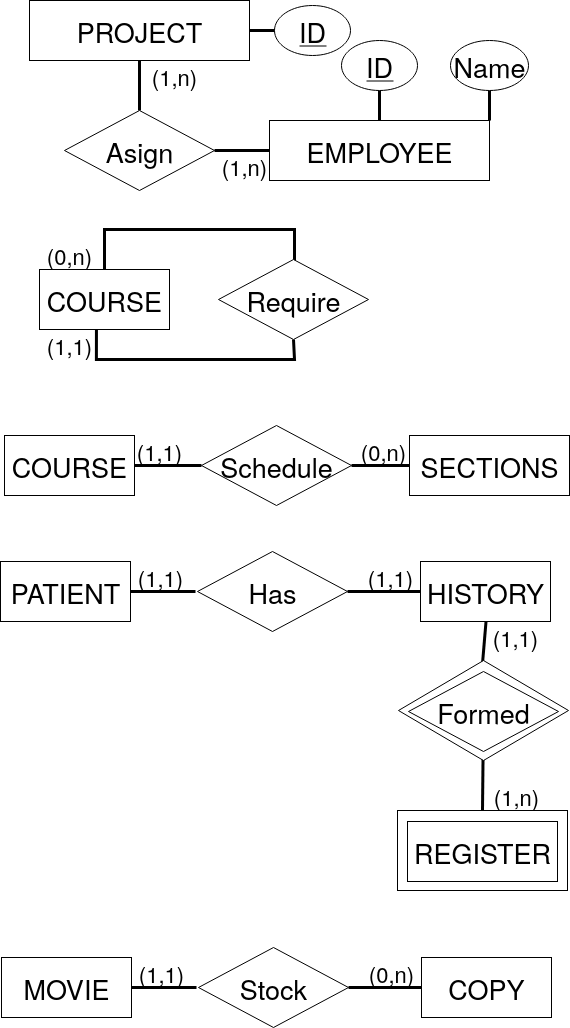

The diagram above was exported from draw.io. Its source (the exported page's mxGraphModel, read from the mxfile embedded in the PNG):
<mxGraphModel dx="688" dy="544" grid="1" gridSize="10" guides="1" tooltips="1" connect="1" arrows="1" fold="1" page="1" pageScale="1" pageWidth="850" pageHeight="1100" background="light-dark(#FFFFFF,#121212)" math="0" shadow="0">
  <root>
    <mxCell id="0" />
    <mxCell id="1" parent="0" />
    <mxCell id="H090MY-cKYkAB_8rdy0B-31" style="rounded=0;orthogonalLoop=1;jettySize=auto;html=1;entryX=0.474;entryY=0.082;entryDx=0;entryDy=0;entryPerimeter=0;strokeWidth=3;endArrow=none;endFill=0;" edge="1" parent="1">
      <mxGeometry relative="1" as="geometry">
        <mxPoint x="636.5051813471503" y="671" as="sourcePoint" />
        <mxPoint x="632.5799999999999" y="718.2000000000003" as="targetPoint" />
      </mxGeometry>
    </mxCell>
    <mxCell id="H090MY-cKYkAB_8rdy0B-30" style="rounded=0;orthogonalLoop=1;jettySize=auto;html=1;entryX=0.5;entryY=0;entryDx=0;entryDy=0;strokeWidth=3;endArrow=none;endFill=0;" edge="1" parent="1" source="H090MY-cKYkAB_8rdy0B-23" target="H090MY-cKYkAB_8rdy0B-27">
      <mxGeometry relative="1" as="geometry" />
    </mxCell>
    <mxCell id="H090MY-cKYkAB_8rdy0B-27" value="" style="rounded=0;whiteSpace=wrap;html=1;" vertex="1" parent="1">
      <mxGeometry x="548" y="860" width="170" height="80" as="geometry" />
    </mxCell>
    <mxCell id="H090MY-cKYkAB_8rdy0B-24" value="" style="rhombus;whiteSpace=wrap;html=1;" vertex="1" parent="1">
      <mxGeometry x="549" y="710" width="170" height="100" as="geometry" />
    </mxCell>
    <mxCell id="NrK7CgOdULNEXGamCK9t-1" value="&lt;div&gt;&lt;font style=&quot;font-size: 27px;&quot;&gt;&lt;u&gt;ID&lt;/u&gt;&lt;/font&gt;&lt;/div&gt;" style="ellipse;whiteSpace=wrap;html=1;" parent="1" vertex="1">
      <mxGeometry x="425" y="55" width="76" height="50" as="geometry" />
    </mxCell>
    <mxCell id="NrK7CgOdULNEXGamCK9t-7" style="edgeStyle=orthogonalEdgeStyle;rounded=0;orthogonalLoop=1;jettySize=auto;html=1;entryX=1;entryY=0.5;entryDx=0;entryDy=0;endArrow=none;endFill=0;strokeWidth=3;" parent="1" source="NrK7CgOdULNEXGamCK9t-2" target="NrK7CgOdULNEXGamCK9t-5" edge="1">
      <mxGeometry relative="1" as="geometry" />
    </mxCell>
    <mxCell id="NrK7CgOdULNEXGamCK9t-2" value="&lt;font style=&quot;font-size: 27px;&quot;&gt;EMPLOYEE&lt;/font&gt;" style="rounded=0;whiteSpace=wrap;html=1;" parent="1" vertex="1">
      <mxGeometry x="420" y="170" width="220" height="60" as="geometry" />
    </mxCell>
    <mxCell id="NrK7CgOdULNEXGamCK9t-4" value="&lt;font style=&quot;font-size: 22px;&quot;&gt;(1,n)&lt;/font&gt;" style="text;html=1;align=center;verticalAlign=middle;whiteSpace=wrap;rounded=0;" parent="1" vertex="1">
      <mxGeometry x="365" y="200" width="60" height="30" as="geometry" />
    </mxCell>
    <mxCell id="NrK7CgOdULNEXGamCK9t-9" style="edgeStyle=orthogonalEdgeStyle;rounded=0;orthogonalLoop=1;jettySize=auto;html=1;endArrow=none;endFill=0;strokeWidth=3;" parent="1" source="NrK7CgOdULNEXGamCK9t-5" target="NrK7CgOdULNEXGamCK9t-8" edge="1">
      <mxGeometry relative="1" as="geometry" />
    </mxCell>
    <mxCell id="NrK7CgOdULNEXGamCK9t-5" value="&lt;font style=&quot;font-size: 27px;&quot;&gt;Asign&lt;/font&gt;" style="rhombus;whiteSpace=wrap;html=1;" parent="1" vertex="1">
      <mxGeometry x="215" y="160" width="150" height="80" as="geometry" />
    </mxCell>
    <mxCell id="NrK7CgOdULNEXGamCK9t-11" style="edgeStyle=orthogonalEdgeStyle;rounded=0;orthogonalLoop=1;jettySize=auto;html=1;entryX=0;entryY=0.5;entryDx=0;entryDy=0;endArrow=none;endFill=0;strokeWidth=3;" parent="1" source="NrK7CgOdULNEXGamCK9t-8" target="NrK7CgOdULNEXGamCK9t-1" edge="1">
      <mxGeometry relative="1" as="geometry" />
    </mxCell>
    <mxCell id="NrK7CgOdULNEXGamCK9t-8" value="&lt;font style=&quot;font-size: 27px;&quot;&gt;PROJECT&lt;/font&gt;" style="rounded=0;whiteSpace=wrap;html=1;" parent="1" vertex="1">
      <mxGeometry x="180" y="50" width="220" height="60" as="geometry" />
    </mxCell>
    <mxCell id="NrK7CgOdULNEXGamCK9t-10" value="&lt;font style=&quot;font-size: 22px;&quot;&gt;(1,n)&lt;/font&gt;" style="text;html=1;align=center;verticalAlign=middle;whiteSpace=wrap;rounded=0;" parent="1" vertex="1">
      <mxGeometry x="295" y="110" width="60" height="30" as="geometry" />
    </mxCell>
    <mxCell id="NrK7CgOdULNEXGamCK9t-14" style="edgeStyle=orthogonalEdgeStyle;rounded=0;orthogonalLoop=1;jettySize=auto;html=1;entryX=0.5;entryY=0;entryDx=0;entryDy=0;strokeWidth=3;endArrow=none;endFill=0;" parent="1" source="NrK7CgOdULNEXGamCK9t-12" target="NrK7CgOdULNEXGamCK9t-2" edge="1">
      <mxGeometry relative="1" as="geometry" />
    </mxCell>
    <mxCell id="NrK7CgOdULNEXGamCK9t-12" value="&lt;div&gt;&lt;font style=&quot;font-size: 27px;&quot;&gt;&lt;u&gt;ID&lt;/u&gt;&lt;/font&gt;&lt;/div&gt;" style="ellipse;whiteSpace=wrap;html=1;" parent="1" vertex="1">
      <mxGeometry x="492" y="90" width="76" height="50" as="geometry" />
    </mxCell>
    <mxCell id="NrK7CgOdULNEXGamCK9t-16" style="edgeStyle=orthogonalEdgeStyle;rounded=0;orthogonalLoop=1;jettySize=auto;html=1;entryX=1;entryY=0;entryDx=0;entryDy=0;endArrow=none;endFill=0;strokeWidth=3;" parent="1" source="NrK7CgOdULNEXGamCK9t-15" target="NrK7CgOdULNEXGamCK9t-2" edge="1">
      <mxGeometry relative="1" as="geometry" />
    </mxCell>
    <mxCell id="NrK7CgOdULNEXGamCK9t-15" value="&lt;div&gt;&lt;font style=&quot;font-size: 27px;&quot;&gt;Name&lt;/font&gt;&lt;/div&gt;" style="ellipse;whiteSpace=wrap;html=1;" parent="1" vertex="1">
      <mxGeometry x="601" y="90" width="78" height="50" as="geometry" />
    </mxCell>
    <mxCell id="NrK7CgOdULNEXGamCK9t-23" style="edgeStyle=orthogonalEdgeStyle;rounded=0;orthogonalLoop=1;jettySize=auto;html=1;entryX=0.5;entryY=1;entryDx=0;entryDy=0;exitX=0.438;exitY=1;exitDx=0;exitDy=0;exitPerimeter=0;endArrow=none;endFill=0;strokeWidth=3;" parent="1" source="NrK7CgOdULNEXGamCK9t-17" target="NrK7CgOdULNEXGamCK9t-22" edge="1">
      <mxGeometry relative="1" as="geometry">
        <Array as="points">
          <mxPoint x="247" y="409" />
          <mxPoint x="445" y="409" />
        </Array>
      </mxGeometry>
    </mxCell>
    <mxCell id="NrK7CgOdULNEXGamCK9t-17" value="&lt;font style=&quot;font-size: 27px;&quot;&gt;COURSE&lt;/font&gt;" style="rounded=0;whiteSpace=wrap;html=1;" parent="1" vertex="1">
      <mxGeometry x="190" y="319" width="130" height="60" as="geometry" />
    </mxCell>
    <mxCell id="NrK7CgOdULNEXGamCK9t-24" style="edgeStyle=orthogonalEdgeStyle;rounded=0;orthogonalLoop=1;jettySize=auto;html=1;entryX=0.5;entryY=0;entryDx=0;entryDy=0;exitX=0.5;exitY=0;exitDx=0;exitDy=0;strokeWidth=3;endArrow=none;endFill=0;" parent="1" source="NrK7CgOdULNEXGamCK9t-22" target="NrK7CgOdULNEXGamCK9t-17" edge="1">
      <mxGeometry relative="1" as="geometry">
        <Array as="points">
          <mxPoint x="445" y="279" />
          <mxPoint x="255" y="279" />
        </Array>
      </mxGeometry>
    </mxCell>
    <mxCell id="NrK7CgOdULNEXGamCK9t-22" value="&lt;font style=&quot;font-size: 27px;&quot;&gt;Require&lt;/font&gt;" style="rhombus;whiteSpace=wrap;html=1;" parent="1" vertex="1">
      <mxGeometry x="369" y="309" width="150" height="80" as="geometry" />
    </mxCell>
    <mxCell id="NrK7CgOdULNEXGamCK9t-25" value="&lt;font style=&quot;font-size: 22px;&quot;&gt;(1,1)&lt;/font&gt;" style="text;html=1;align=center;verticalAlign=middle;whiteSpace=wrap;rounded=0;" parent="1" vertex="1">
      <mxGeometry x="190" y="379" width="60" height="30" as="geometry" />
    </mxCell>
    <mxCell id="NrK7CgOdULNEXGamCK9t-26" value="&lt;font style=&quot;font-size: 22px;&quot;&gt;(0,n)&lt;/font&gt;" style="text;html=1;align=center;verticalAlign=middle;whiteSpace=wrap;rounded=0;" parent="1" vertex="1">
      <mxGeometry x="190" y="289" width="60" height="30" as="geometry" />
    </mxCell>
    <mxCell id="H090MY-cKYkAB_8rdy0B-5" style="edgeStyle=orthogonalEdgeStyle;rounded=0;orthogonalLoop=1;jettySize=auto;html=1;entryX=0;entryY=0.5;entryDx=0;entryDy=0;endArrow=none;endFill=0;strokeWidth=3;" edge="1" parent="1" source="H090MY-cKYkAB_8rdy0B-1" target="H090MY-cKYkAB_8rdy0B-3">
      <mxGeometry relative="1" as="geometry" />
    </mxCell>
    <mxCell id="H090MY-cKYkAB_8rdy0B-1" value="&lt;font style=&quot;font-size: 27px;&quot;&gt;COURSE&lt;/font&gt;" style="rounded=0;whiteSpace=wrap;html=1;" vertex="1" parent="1">
      <mxGeometry x="155" y="485" width="130" height="60" as="geometry" />
    </mxCell>
    <mxCell id="H090MY-cKYkAB_8rdy0B-2" value="&lt;font style=&quot;font-size: 27px;&quot;&gt;SECTIONS&lt;/font&gt;" style="rounded=0;whiteSpace=wrap;html=1;" vertex="1" parent="1">
      <mxGeometry x="560" y="485" width="160" height="60" as="geometry" />
    </mxCell>
    <mxCell id="H090MY-cKYkAB_8rdy0B-4" style="edgeStyle=orthogonalEdgeStyle;rounded=0;orthogonalLoop=1;jettySize=auto;html=1;entryX=0;entryY=0.5;entryDx=0;entryDy=0;strokeWidth=3;endArrow=none;endFill=0;" edge="1" parent="1" source="H090MY-cKYkAB_8rdy0B-3" target="H090MY-cKYkAB_8rdy0B-2">
      <mxGeometry relative="1" as="geometry" />
    </mxCell>
    <mxCell id="H090MY-cKYkAB_8rdy0B-3" value="&lt;font style=&quot;font-size: 27px;&quot;&gt;Schedule&lt;/font&gt;" style="rhombus;whiteSpace=wrap;html=1;" vertex="1" parent="1">
      <mxGeometry x="352" y="475" width="150" height="80" as="geometry" />
    </mxCell>
    <mxCell id="H090MY-cKYkAB_8rdy0B-6" value="&lt;font style=&quot;font-size: 22px;&quot;&gt;(1,1)&lt;/font&gt;" style="text;html=1;align=center;verticalAlign=middle;whiteSpace=wrap;rounded=0;" vertex="1" parent="1">
      <mxGeometry x="280" y="485" width="60" height="30" as="geometry" />
    </mxCell>
    <mxCell id="H090MY-cKYkAB_8rdy0B-7" value="&lt;font style=&quot;font-size: 22px;&quot;&gt;(0,n)&lt;/font&gt;" style="text;html=1;align=center;verticalAlign=middle;whiteSpace=wrap;rounded=0;" vertex="1" parent="1">
      <mxGeometry x="504" y="485" width="60" height="30" as="geometry" />
    </mxCell>
    <mxCell id="H090MY-cKYkAB_8rdy0B-12" style="edgeStyle=orthogonalEdgeStyle;rounded=0;orthogonalLoop=1;jettySize=auto;html=1;endArrow=none;endFill=0;strokeWidth=3;" edge="1" parent="1" source="H090MY-cKYkAB_8rdy0B-8">
      <mxGeometry relative="1" as="geometry">
        <mxPoint x="346" y="641" as="targetPoint" />
      </mxGeometry>
    </mxCell>
    <mxCell id="H090MY-cKYkAB_8rdy0B-8" value="&lt;div&gt;&lt;font style=&quot;font-size: 27px;&quot;&gt;PATIENT&lt;/font&gt;&lt;/div&gt;" style="rounded=0;whiteSpace=wrap;html=1;" vertex="1" parent="1">
      <mxGeometry x="151" y="611" width="130" height="60" as="geometry" />
    </mxCell>
    <mxCell id="H090MY-cKYkAB_8rdy0B-9" value="&lt;div&gt;&lt;font style=&quot;font-size: 27px;&quot;&gt;HISTORY&lt;/font&gt;&lt;/div&gt;" style="rounded=0;whiteSpace=wrap;html=1;" vertex="1" parent="1">
      <mxGeometry x="571" y="611" width="130" height="60" as="geometry" />
    </mxCell>
    <mxCell id="H090MY-cKYkAB_8rdy0B-13" style="edgeStyle=orthogonalEdgeStyle;rounded=0;orthogonalLoop=1;jettySize=auto;html=1;entryX=0;entryY=0.5;entryDx=0;entryDy=0;endArrow=none;endFill=0;strokeWidth=3;" edge="1" parent="1" source="H090MY-cKYkAB_8rdy0B-10" target="H090MY-cKYkAB_8rdy0B-9">
      <mxGeometry relative="1" as="geometry" />
    </mxCell>
    <mxCell id="H090MY-cKYkAB_8rdy0B-10" value="&lt;font style=&quot;font-size: 27px;&quot;&gt;Has&lt;/font&gt;" style="rhombus;whiteSpace=wrap;html=1;" vertex="1" parent="1">
      <mxGeometry x="348" y="601" width="150" height="80" as="geometry" />
    </mxCell>
    <mxCell id="H090MY-cKYkAB_8rdy0B-14" value="&lt;font style=&quot;font-size: 22px;&quot;&gt;(1,1)&lt;/font&gt;" style="text;html=1;align=center;verticalAlign=middle;whiteSpace=wrap;rounded=0;" vertex="1" parent="1">
      <mxGeometry x="281" y="611" width="60" height="30" as="geometry" />
    </mxCell>
    <mxCell id="H090MY-cKYkAB_8rdy0B-15" value="&lt;font style=&quot;font-size: 22px;&quot;&gt;(1,1)&lt;/font&gt;" style="text;html=1;align=center;verticalAlign=middle;whiteSpace=wrap;rounded=0;" vertex="1" parent="1">
      <mxGeometry x="511" y="611" width="60" height="30" as="geometry" />
    </mxCell>
    <mxCell id="H090MY-cKYkAB_8rdy0B-16" style="edgeStyle=orthogonalEdgeStyle;rounded=0;orthogonalLoop=1;jettySize=auto;html=1;endArrow=none;endFill=0;strokeWidth=3;" edge="1" source="H090MY-cKYkAB_8rdy0B-17" parent="1">
      <mxGeometry relative="1" as="geometry">
        <mxPoint x="347" y="1037" as="targetPoint" />
      </mxGeometry>
    </mxCell>
    <mxCell id="H090MY-cKYkAB_8rdy0B-17" value="&lt;div&gt;&lt;font style=&quot;font-size: 27px;&quot;&gt;MOVIE&lt;/font&gt;&lt;/div&gt;" style="rounded=0;whiteSpace=wrap;html=1;" vertex="1" parent="1">
      <mxGeometry x="152" y="1007" width="130" height="60" as="geometry" />
    </mxCell>
    <mxCell id="H090MY-cKYkAB_8rdy0B-18" value="&lt;div&gt;&lt;font style=&quot;font-size: 27px;&quot;&gt;COPY&lt;/font&gt;&lt;/div&gt;" style="rounded=0;whiteSpace=wrap;html=1;" vertex="1" parent="1">
      <mxGeometry x="572" y="1007" width="130" height="60" as="geometry" />
    </mxCell>
    <mxCell id="H090MY-cKYkAB_8rdy0B-19" style="edgeStyle=orthogonalEdgeStyle;rounded=0;orthogonalLoop=1;jettySize=auto;html=1;entryX=0;entryY=0.5;entryDx=0;entryDy=0;endArrow=none;endFill=0;strokeWidth=3;" edge="1" source="H090MY-cKYkAB_8rdy0B-20" target="H090MY-cKYkAB_8rdy0B-18" parent="1">
      <mxGeometry relative="1" as="geometry" />
    </mxCell>
    <mxCell id="H090MY-cKYkAB_8rdy0B-20" value="&lt;font style=&quot;font-size: 27px;&quot;&gt;Stock&lt;/font&gt;" style="rhombus;whiteSpace=wrap;html=1;" vertex="1" parent="1">
      <mxGeometry x="349" y="997" width="150" height="80" as="geometry" />
    </mxCell>
    <mxCell id="H090MY-cKYkAB_8rdy0B-21" value="&lt;font style=&quot;font-size: 22px;&quot;&gt;(1,1)&lt;/font&gt;" style="text;html=1;align=center;verticalAlign=middle;whiteSpace=wrap;rounded=0;" vertex="1" parent="1">
      <mxGeometry x="282" y="1007" width="60" height="30" as="geometry" />
    </mxCell>
    <mxCell id="H090MY-cKYkAB_8rdy0B-22" value="&lt;font style=&quot;font-size: 22px;&quot;&gt;(0,n)&lt;/font&gt;" style="text;html=1;align=center;verticalAlign=middle;whiteSpace=wrap;rounded=0;" vertex="1" parent="1">
      <mxGeometry x="512" y="1007" width="60" height="30" as="geometry" />
    </mxCell>
    <mxCell id="H090MY-cKYkAB_8rdy0B-23" value="&lt;font style=&quot;font-size: 27px;&quot;&gt;Formed&lt;/font&gt;" style="rhombus;whiteSpace=wrap;html=1;" vertex="1" parent="1">
      <mxGeometry x="559" y="721" width="150" height="80" as="geometry" />
    </mxCell>
    <mxCell id="H090MY-cKYkAB_8rdy0B-26" value="&lt;div&gt;&lt;font style=&quot;font-size: 27px;&quot;&gt;REGISTER&lt;/font&gt;&lt;/div&gt;" style="rounded=0;whiteSpace=wrap;html=1;" vertex="1" parent="1">
      <mxGeometry x="558" y="871" width="150" height="60" as="geometry" />
    </mxCell>
    <mxCell id="H090MY-cKYkAB_8rdy0B-32" value="&lt;font style=&quot;font-size: 22px;&quot;&gt;(1,n)&lt;/font&gt;" style="text;html=1;align=center;verticalAlign=middle;whiteSpace=wrap;rounded=0;" vertex="1" parent="1">
      <mxGeometry x="637" y="830" width="60" height="30" as="geometry" />
    </mxCell>
    <mxCell id="H090MY-cKYkAB_8rdy0B-33" value="&lt;font style=&quot;font-size: 22px;&quot;&gt;(1,1)&lt;/font&gt;" style="text;html=1;align=center;verticalAlign=middle;whiteSpace=wrap;rounded=0;" vertex="1" parent="1">
      <mxGeometry x="636" y="671" width="60" height="30" as="geometry" />
    </mxCell>
  </root>
</mxGraphModel>